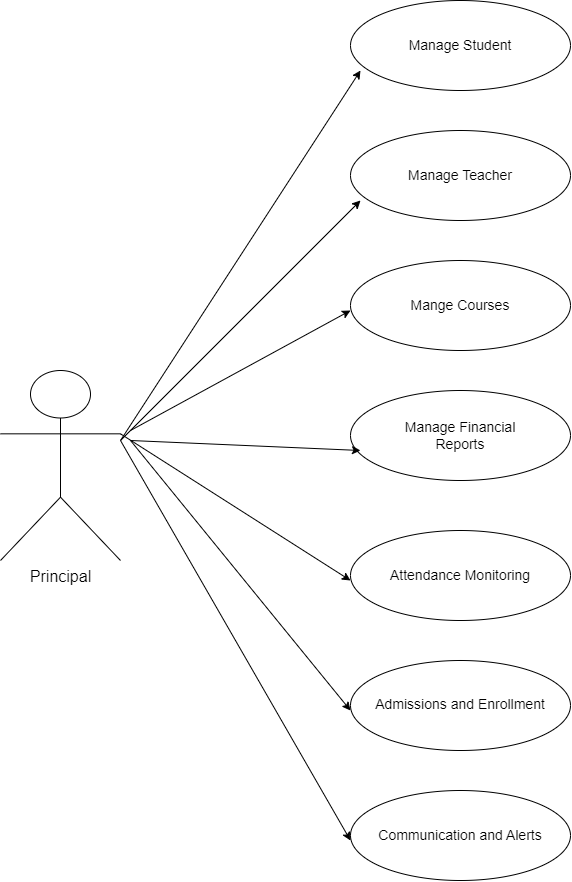

The diagram above was exported from draw.io. Its source (the exported page's mxGraphModel, read from the mxfile embedded in the PNG):
<mxGraphModel dx="2206" dy="1148" grid="1" gridSize="10" guides="1" tooltips="1" connect="1" arrows="1" fold="1" page="1" pageScale="1" pageWidth="850" pageHeight="1100" math="0" shadow="0">
  <root>
    <mxCell id="0" />
    <mxCell id="1" parent="0" />
    <mxCell id="GuUhl3rqNujyrFn6tY3T-1" value="&lt;font style=&quot;font-size: 16px;&quot;&gt;Principal&lt;/font&gt;" style="shape=umlActor;verticalLabelPosition=bottom;verticalAlign=top;html=1;outlineConnect=0;" vertex="1" parent="1">
      <mxGeometry x="10" y="400" width="120" height="190" as="geometry" />
    </mxCell>
    <mxCell id="GuUhl3rqNujyrFn6tY3T-2" value="&lt;font style=&quot;font-size: 14px;&quot;&gt;Manage Student&lt;/font&gt;" style="ellipse;whiteSpace=wrap;html=1;" vertex="1" parent="1">
      <mxGeometry x="360" y="30" width="220" height="90" as="geometry" />
    </mxCell>
    <mxCell id="GuUhl3rqNujyrFn6tY3T-7" value="&lt;div&gt;&lt;br&gt;&lt;/div&gt;&lt;div style=&quot;font-size: 14px;&quot;&gt;&lt;font style=&quot;font-size: 14px;&quot;&gt;Admissions and Enrollment&lt;/font&gt;&lt;/div&gt;&lt;div style=&quot;font-size: 14px;&quot;&gt;&lt;br&gt;&lt;/div&gt;" style="ellipse;whiteSpace=wrap;html=1;" vertex="1" parent="1">
      <mxGeometry x="360" y="690" width="220" height="90" as="geometry" />
    </mxCell>
    <mxCell id="GuUhl3rqNujyrFn6tY3T-8" value="&lt;div&gt;&lt;font style=&quot;font-size: 14px;&quot;&gt;Communication and Alerts&lt;/font&gt;&lt;/div&gt;" style="ellipse;whiteSpace=wrap;html=1;" vertex="1" parent="1">
      <mxGeometry x="360" y="820" width="220" height="90" as="geometry" />
    </mxCell>
    <mxCell id="GuUhl3rqNujyrFn6tY3T-9" value="&lt;div&gt;&lt;font style=&quot;font-size: 14px;&quot;&gt;Attendance Monitoring&lt;/font&gt;&lt;/div&gt;" style="ellipse;whiteSpace=wrap;html=1;" vertex="1" parent="1">
      <mxGeometry x="360" y="560" width="220" height="90" as="geometry" />
    </mxCell>
    <mxCell id="GuUhl3rqNujyrFn6tY3T-10" value="&lt;font style=&quot;font-size: 14px;&quot;&gt;Manage Financial &lt;br&gt;Reports&lt;/font&gt;" style="ellipse;whiteSpace=wrap;html=1;" vertex="1" parent="1">
      <mxGeometry x="360" y="420" width="220" height="90" as="geometry" />
    </mxCell>
    <mxCell id="GuUhl3rqNujyrFn6tY3T-11" value="&lt;font style=&quot;font-size: 14px;&quot;&gt;Mange Courses&lt;/font&gt;" style="ellipse;whiteSpace=wrap;html=1;" vertex="1" parent="1">
      <mxGeometry x="360" y="290" width="220" height="90" as="geometry" />
    </mxCell>
    <mxCell id="GuUhl3rqNujyrFn6tY3T-12" value="&lt;font style=&quot;font-size: 14px;&quot;&gt;Manage Teacher&lt;/font&gt;" style="ellipse;whiteSpace=wrap;html=1;" vertex="1" parent="1">
      <mxGeometry x="360" y="160" width="220" height="90" as="geometry" />
    </mxCell>
    <mxCell id="GuUhl3rqNujyrFn6tY3T-15" value="" style="endArrow=classic;html=1;rounded=0;" edge="1" parent="1">
      <mxGeometry width="50" height="50" relative="1" as="geometry">
        <mxPoint x="130" y="470" as="sourcePoint" />
        <mxPoint x="370" y="100" as="targetPoint" />
      </mxGeometry>
    </mxCell>
    <mxCell id="GuUhl3rqNujyrFn6tY3T-16" value="" style="endArrow=classic;html=1;rounded=0;" edge="1" parent="1">
      <mxGeometry width="50" height="50" relative="1" as="geometry">
        <mxPoint x="130" y="470" as="sourcePoint" />
        <mxPoint x="370" y="230" as="targetPoint" />
      </mxGeometry>
    </mxCell>
    <mxCell id="GuUhl3rqNujyrFn6tY3T-17" value="" style="endArrow=classic;html=1;rounded=0;" edge="1" parent="1">
      <mxGeometry width="50" height="50" relative="1" as="geometry">
        <mxPoint x="140" y="460" as="sourcePoint" />
        <mxPoint x="360" y="340" as="targetPoint" />
      </mxGeometry>
    </mxCell>
    <mxCell id="GuUhl3rqNujyrFn6tY3T-18" value="" style="endArrow=classic;html=1;rounded=0;" edge="1" parent="1">
      <mxGeometry width="50" height="50" relative="1" as="geometry">
        <mxPoint x="140" y="470" as="sourcePoint" />
        <mxPoint x="370" y="480" as="targetPoint" />
      </mxGeometry>
    </mxCell>
    <mxCell id="GuUhl3rqNujyrFn6tY3T-19" value="" style="endArrow=classic;html=1;rounded=0;exitX=1;exitY=0.3333333333333333;exitDx=0;exitDy=0;exitPerimeter=0;" edge="1" parent="1" source="GuUhl3rqNujyrFn6tY3T-1">
      <mxGeometry width="50" height="50" relative="1" as="geometry">
        <mxPoint x="310" y="660" as="sourcePoint" />
        <mxPoint x="360" y="610" as="targetPoint" />
      </mxGeometry>
    </mxCell>
    <mxCell id="GuUhl3rqNujyrFn6tY3T-20" value="" style="endArrow=classic;html=1;rounded=0;" edge="1" parent="1">
      <mxGeometry width="50" height="50" relative="1" as="geometry">
        <mxPoint x="140" y="470" as="sourcePoint" />
        <mxPoint x="360" y="740" as="targetPoint" />
      </mxGeometry>
    </mxCell>
    <mxCell id="GuUhl3rqNujyrFn6tY3T-21" value="" style="endArrow=classic;html=1;rounded=0;" edge="1" parent="1">
      <mxGeometry width="50" height="50" relative="1" as="geometry">
        <mxPoint x="130" y="470" as="sourcePoint" />
        <mxPoint x="360" y="870" as="targetPoint" />
      </mxGeometry>
    </mxCell>
  </root>
</mxGraphModel>